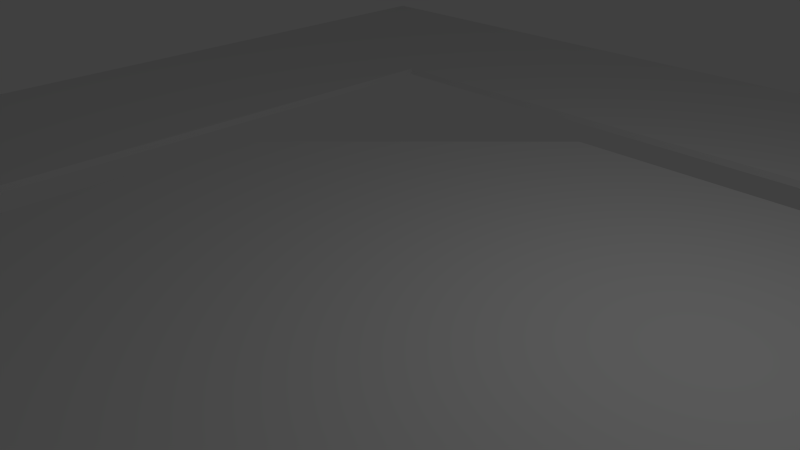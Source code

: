 # Source: BlenderLevel3.blend  (saved by Blender 2.69.0; exported with 4.5.12 LTS)
import bpy
from mathutils import Matrix  # noqa: F401  (used for matrix-valued properties, if any)

bpy.ops.wm.read_factory_settings(use_empty=True)
scene = bpy.context.scene
scene.name = 'Scene'

# ---- collections
col_collection_1 = bpy.data.collections.new('Collection 1'); scene.collection.children.link(col_collection_1)

# ---- materials (node trees are filled in below, after node groups)
mat_material = bpy.data.materials.new('Material')
mat_material.alpha_threshold = 0.0
mat_material.use_transparent_shadow = False
mat_material.roughness = 0.5
mat_material.line_color = (0.0, 0.0, 0.0, 1.0)

# ---- material node trees

# ---- world
world_world = bpy.data.worlds.new('World'); scene.world = world_world
world_world.color = (0.05088, 0.05088, 0.05088)
world_world.use_sun_shadow = False
world_world.sun_shadow_jitter_overblur = 0.0
world_world.cycles.sampling_method = 'MANUAL'
world_world.cycles.sample_map_resolution = 256

# ---- cameras
cam_camera = bpy.data.cameras.new('Camera')
cam_camera.clip_end = 100.0
cam_camera.lens = 35.0
cam_camera.sensor_width = 32.0
cam_camera.sensor_height = 18.0
cam_camera.ortho_scale = 7.314
cam_camera.dof.focus_distance = 0.0
cam_camera.dof.aperture_fstop = 128.0

# ---- lights
light_lamp = bpy.data.lights.new('Lamp', 'POINT')
light_lamp.transmission_factor = 0.0
light_lamp.cutoff_distance = 30.0
light_lamp.energy = 100.0
light_lamp.shadow_buffer_clip_start = 1.001
light_lamp.shadow_soft_size = 0.1
light_lamp.shadow_maximum_resolution = 0.006
light_lamp.use_absolute_resolution = True
light_lamp.cycles.use_multiple_importance_sampling = False

# ---- meshes
me_cube = bpy.data.meshes.new('Cube')
me_cube.from_pydata([(1.0, 1.0, -1.0), (0.45, 0.5, -1.0), (0.45, 0.6, -1.0), (-0.16, 0.6, -1.0), (1.0, -1.0, -1.0), (-0.45, -0.5, -1.0), (0.45, 0.6, 1.0), (0.45, 0.5, 1.0), (-0.16, 0.6, 1.0), (-0.55, 0.6, 1.0), (-0.55, 0.6, -1.0), (-1.0, 1.0, -1.0), (-0.2513, 0.2946, -1.0), (-0.2443, 0.3016, -1.0), (1.0, -1.0, 1.0), (-1.0, -1.0, -1.0), (-0.55, -0.5, -1.0), (-0.04595, 0.5, -1.0), (-0.04595, 0.5, 1.0), (1.0, 1.0, 1.0), (-1.0, 1.0, 1.0), (-0.55, 0.5, -1.0), (-0.55, 0.5, -1.0), (-0.45, 0.09595, -1.0), (-0.2443, 0.3016, 1.0), (-1.0, -1.0, 1.0), (-0.55, -0.5, 1.0), (-0.45, -0.5, 1.0), (-0.55, 0.5, 1.0), (-0.55, 0.5, 1.0), (-0.45, 0.09595, 1.0), (-0.2513, 0.2946, 1.0)], [], [(0, 1, 2), (3, 0, 2), (1, 0, 4, 5), (5, 23, 12), (1, 5, 12, 13), (17, 1, 13), (21, 11, 10, 22), (0, 3, 10, 11), (4, 15, 16, 5), (16, 15, 11, 21), (19, 6, 7), (19, 8, 6), (14, 19, 7, 27), (30, 27, 31), (31, 27, 7, 24), (7, 18, 24), (28, 29, 9, 20), (19, 20, 9, 8), (26, 25, 14, 27), (20, 25, 26, 28), (0, 19, 14), (0, 14, 4), (15, 4, 14, 25), (15, 25, 20, 11), (28, 26, 16, 21), (0, 11, 20, 19), (28, 21, 22, 29), (23, 5, 27, 30), (26, 27, 5, 16), (17, 18, 7, 1), (29, 22, 10, 9), (8, 9, 3, 2), (2, 6, 8), (9, 10, 3), (1, 7, 6, 2), (12, 23, 31, 24), (24, 18, 13, 12), (23, 30, 31), (18, 17, 13)])
me_cube.materials.append(mat_material)
me_cube.use_remesh_preserve_volume = False
me_cube.use_remesh_preserve_attributes = False
me_cube.use_mirror_vertex_groups = False
me_cube.update()

# ---- objects
ob_cube = bpy.data.objects.new('Cube', me_cube)
ob_lamp = bpy.data.objects.new('Lamp', light_lamp)
ob_camera = bpy.data.objects.new('Camera', cam_camera)

# ---- transforms, parenting, visibility, modifiers, constraints
ob_cube.location = (0.0, 0.0, 0.0)
ob_cube.scale = (10.0, 10.0, 0.06)
ob_cube.lock_rotations_4d = False
ob_cube.empty_display_type = 'ARROWS'
ob_cube.lineart.crease_threshold = 0.0
ob_lamp.location = (4.076, 1.005, 5.904)
ob_lamp.rotation_euler = (0.6503, 0.05522, 1.866)
ob_lamp.lock_rotations_4d = False
ob_lamp.empty_display_type = 'ARROWS'
ob_lamp.color = (0.0, 0.0, 0.0, 0.0)
ob_lamp.lineart.crease_threshold = 0.0
ob_camera.location = (7.481, -6.508, 5.344)
ob_camera.rotation_euler = (1.109, 0.01082, 0.8149)
ob_camera.lock_rotations_4d = False
ob_camera.empty_display_type = 'ARROWS'
ob_camera.color = (0.0, 0.0, 0.0, 0.0)
ob_camera.display_type = 'WIRE'
ob_camera.lineart.crease_threshold = 0.0

# ---- collection membership
col_collection_1.objects.link(ob_cube)
col_collection_1.objects.link(ob_lamp)
col_collection_1.objects.link(ob_camera)

# ---- scene / render settings (as saved in the file)
scene.camera = ob_camera
scene.frame_start = 1; scene.frame_end = 250; scene.frame_set(1)
scene.render.engine = 'BLENDER_EEVEE_NEXT'
scene.render.image_settings.compression = 90
scene.render.resolution_percentage = 50
scene.render.dither_intensity = 0.0
scene.cycles.use_denoising = False
scene.cycles.samples = 10
scene.cycles.sampling_pattern = 'TABULATED_SOBOL'
scene.cycles.light_sampling_threshold = 0.0
scene.cycles.use_adaptive_sampling = False
scene.cycles.use_light_tree = False
scene.cycles.blur_glossy = 0.0
scene.cycles.volume_bounces = 1
scene.cycles.pixel_filter_type = 'GAUSSIAN'
scene.cycles.sample_clamp_indirect = 0.0
scene.view_settings.view_transform = 'Standard'
bpy.context.view_layer.update()
